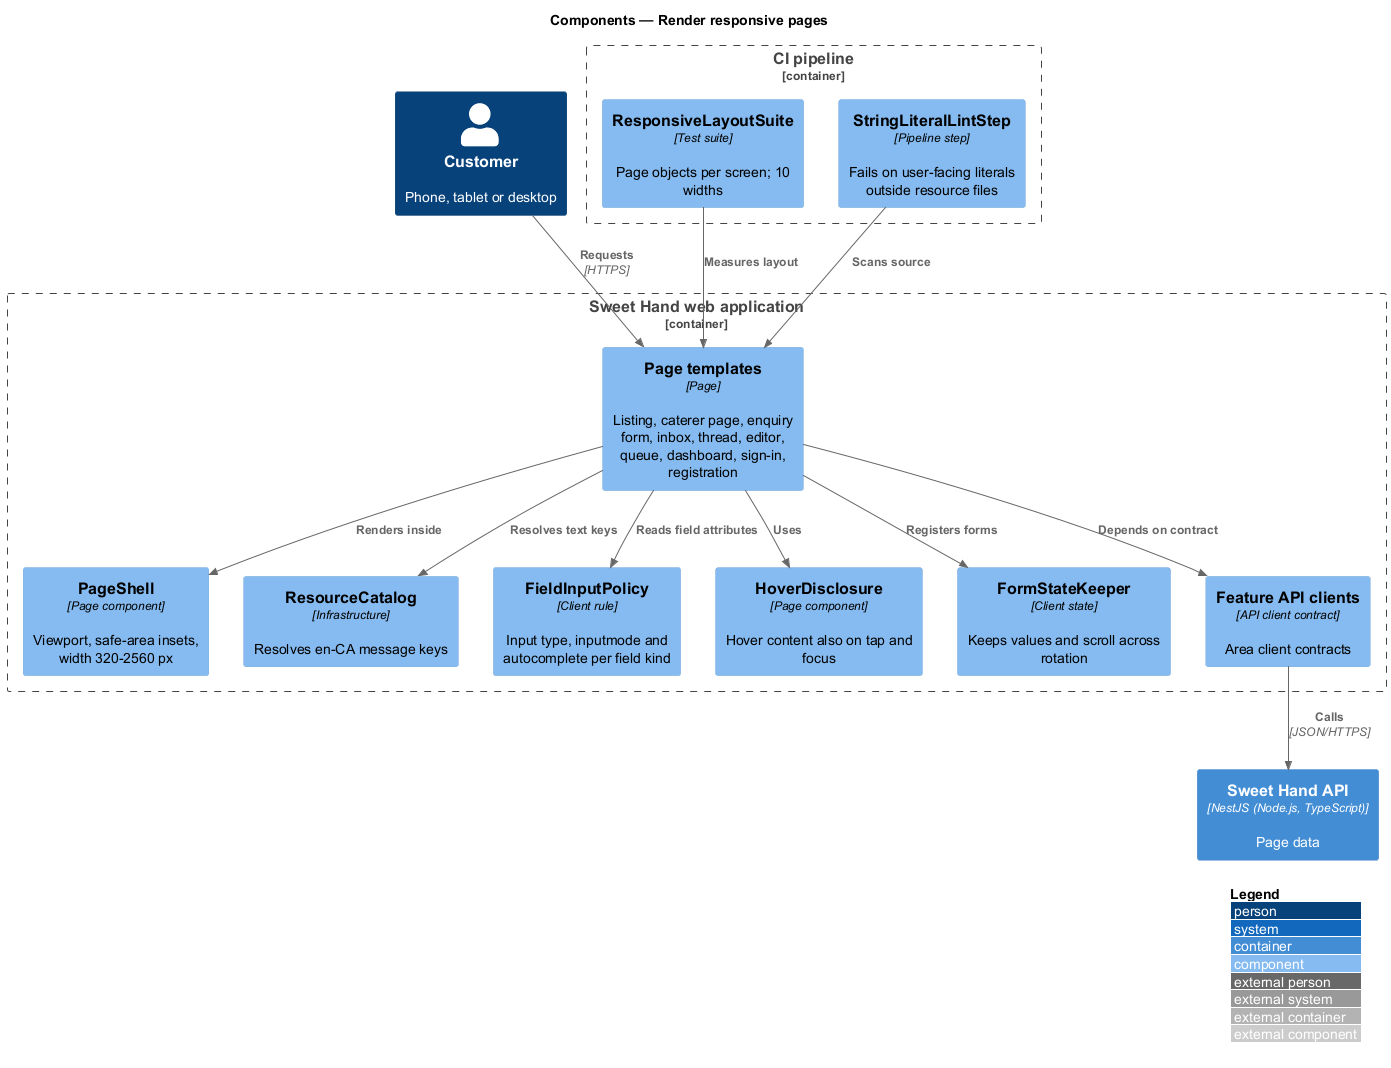

The diagram above was rendered by PlantUML. Its source (embedded in the PNG):
@startuml
!include <C4/C4_Component>
LAYOUT_WITH_LEGEND()
title Components — Render responsive pages

Person(customer, "Customer", "Phone, tablet or desktop")
Container_Boundary(web, "Sweet Hand web application") {
  Component(page, "Page templates", "Page", "Listing, caterer page, enquiry form, inbox, thread, editor, queue, dashboard, sign-in, registration")
  Component(shell, "PageShell", "Page component", "Viewport, safe-area insets, width 320-2560 px")
  Component(res, "ResourceCatalog", "Infrastructure", "Resolves en-CA message keys")
  Component(policy, "FieldInputPolicy", "Client rule", "Input type, inputmode and autocomplete per field kind")
  Component(hover, "HoverDisclosure", "Page component", "Hover content also on tap and focus")
  Component(keeper, "FormStateKeeper", "Client state", "Keeps values and scroll across rotation")
  Component(client, "Feature API clients", "API client contract", "Area client contracts")
}
Container(api, "Sweet Hand API", "NestJS (Node.js, TypeScript)", "Page data")
Container_Boundary(ci, "CI pipeline") {
  Component(suite, "ResponsiveLayoutSuite", "Test suite", "Page objects per screen; 10 widths")
  Component(lint, "StringLiteralLintStep", "Pipeline step", "Fails on user-facing literals outside resource files")
}

Rel(customer, page, "Requests", "HTTPS")
Rel(page, shell, "Renders inside")
Rel(page, res, "Resolves text keys")
Rel(page, policy, "Reads field attributes")
Rel(page, hover, "Uses")
Rel(page, keeper, "Registers forms")
Rel(page, client, "Depends on contract")
Rel(client, api, "Calls", "JSON/HTTPS")
Rel(suite, page, "Measures layout")
Rel(lint, page, "Scans source")
@enduml